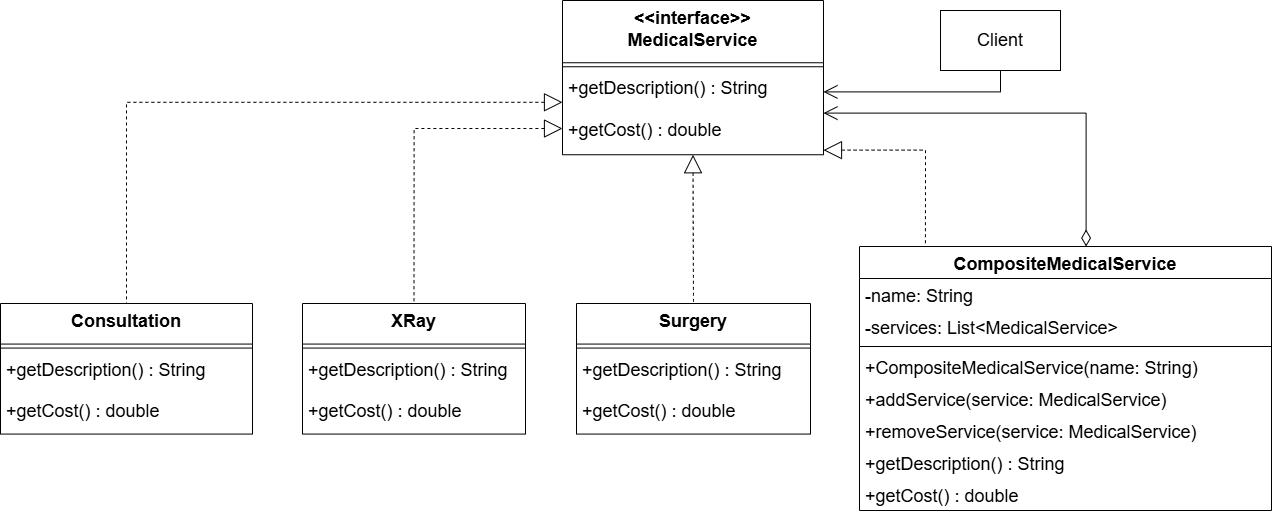

The diagram above was exported from draw.io. Its source (the exported page's mxGraphModel, read from the mxfile embedded in the PNG):
<mxGraphModel dx="986" dy="1062" grid="1" gridSize="10" guides="1" tooltips="1" connect="1" arrows="1" fold="1" page="1" pageScale="1" pageWidth="850" pageHeight="1100" math="0" shadow="0">
  <root>
    <mxCell id="0" />
    <mxCell id="1" parent="0" />
    <mxCell id="QR-DXW9OpdIYsDdmlXNL-1" value="&lt;&lt;interface&gt;&gt;&#10;MedicalService" style="swimlane;fontStyle=1;align=center;verticalAlign=top;childLayout=stackLayout;horizontal=1;startSize=62.25;horizontalStack=0;resizeParent=1;resizeParentMax=0;resizeLast=0;collapsible=0;marginBottom=0;fontSize=18;" vertex="1" parent="1">
      <mxGeometry x="662" y="20" width="261" height="154.25" as="geometry" />
    </mxCell>
    <mxCell id="QR-DXW9OpdIYsDdmlXNL-2" style="line;strokeWidth=1;fillColor=none;align=left;verticalAlign=middle;spacingTop=-1;spacingLeft=3;spacingRight=3;rotatable=0;labelPosition=right;points=[];portConstraint=eastwest;strokeColor=inherit;fontSize=18;" vertex="1" parent="QR-DXW9OpdIYsDdmlXNL-1">
      <mxGeometry y="62.25" width="261" height="8" as="geometry" />
    </mxCell>
    <mxCell id="QR-DXW9OpdIYsDdmlXNL-3" value="+getDescription() : String" style="text;strokeColor=none;fillColor=none;align=left;verticalAlign=top;spacingLeft=4;spacingRight=4;overflow=hidden;rotatable=0;points=[[0,0.5],[1,0.5]];portConstraint=eastwest;fontSize=18;" vertex="1" parent="QR-DXW9OpdIYsDdmlXNL-1">
      <mxGeometry y="70.25" width="261" height="42" as="geometry" />
    </mxCell>
    <mxCell id="QR-DXW9OpdIYsDdmlXNL-4" value="+getCost() : double" style="text;strokeColor=none;fillColor=none;align=left;verticalAlign=top;spacingLeft=4;spacingRight=4;overflow=hidden;rotatable=0;points=[[0,0.5],[1,0.5]];portConstraint=eastwest;fontSize=18;" vertex="1" parent="QR-DXW9OpdIYsDdmlXNL-1">
      <mxGeometry y="112.25" width="261" height="42" as="geometry" />
    </mxCell>
    <mxCell id="QR-DXW9OpdIYsDdmlXNL-5" value="Consultation" style="swimlane;fontStyle=1;align=center;verticalAlign=top;childLayout=stackLayout;horizontal=1;startSize=40.57142857142857;horizontalStack=0;resizeParent=1;resizeParentMax=0;resizeLast=0;collapsible=0;marginBottom=0;fontSize=18;" vertex="1" parent="1">
      <mxGeometry x="100" y="323" width="252" height="130.57142857142856" as="geometry" />
    </mxCell>
    <mxCell id="QR-DXW9OpdIYsDdmlXNL-6" style="line;strokeWidth=1;fillColor=none;align=left;verticalAlign=middle;spacingTop=-1;spacingLeft=3;spacingRight=3;rotatable=0;labelPosition=right;points=[];portConstraint=eastwest;strokeColor=inherit;fontSize=18;" vertex="1" parent="QR-DXW9OpdIYsDdmlXNL-5">
      <mxGeometry y="40.57142857142857" width="252" height="8" as="geometry" />
    </mxCell>
    <mxCell id="QR-DXW9OpdIYsDdmlXNL-7" value="+getDescription() : String" style="text;strokeColor=none;fillColor=none;align=left;verticalAlign=top;spacingLeft=4;spacingRight=4;overflow=hidden;rotatable=0;points=[[0,0.5],[1,0.5]];portConstraint=eastwest;fontSize=18;" vertex="1" parent="QR-DXW9OpdIYsDdmlXNL-5">
      <mxGeometry y="48.57142857142857" width="252" height="41" as="geometry" />
    </mxCell>
    <mxCell id="QR-DXW9OpdIYsDdmlXNL-8" value="+getCost() : double" style="text;strokeColor=none;fillColor=none;align=left;verticalAlign=top;spacingLeft=4;spacingRight=4;overflow=hidden;rotatable=0;points=[[0,0.5],[1,0.5]];portConstraint=eastwest;fontSize=18;" vertex="1" parent="QR-DXW9OpdIYsDdmlXNL-5">
      <mxGeometry y="89.57142857142857" width="252" height="41" as="geometry" />
    </mxCell>
    <mxCell id="QR-DXW9OpdIYsDdmlXNL-9" value="XRay" style="swimlane;fontStyle=1;align=center;verticalAlign=top;childLayout=stackLayout;horizontal=1;startSize=40.57142857142857;horizontalStack=0;resizeParent=1;resizeParentMax=0;resizeLast=0;collapsible=0;marginBottom=0;fontSize=18;" vertex="1" parent="1">
      <mxGeometry x="402" y="323" width="223" height="130.57142857142856" as="geometry" />
    </mxCell>
    <mxCell id="QR-DXW9OpdIYsDdmlXNL-10" style="line;strokeWidth=1;fillColor=none;align=left;verticalAlign=middle;spacingTop=-1;spacingLeft=3;spacingRight=3;rotatable=0;labelPosition=right;points=[];portConstraint=eastwest;strokeColor=inherit;fontSize=18;" vertex="1" parent="QR-DXW9OpdIYsDdmlXNL-9">
      <mxGeometry y="40.57142857142857" width="223" height="8" as="geometry" />
    </mxCell>
    <mxCell id="QR-DXW9OpdIYsDdmlXNL-11" value="+getDescription() : String" style="text;strokeColor=none;fillColor=none;align=left;verticalAlign=top;spacingLeft=4;spacingRight=4;overflow=hidden;rotatable=0;points=[[0,0.5],[1,0.5]];portConstraint=eastwest;fontSize=18;" vertex="1" parent="QR-DXW9OpdIYsDdmlXNL-9">
      <mxGeometry y="48.57142857142857" width="223" height="41" as="geometry" />
    </mxCell>
    <mxCell id="QR-DXW9OpdIYsDdmlXNL-12" value="+getCost() : double" style="text;strokeColor=none;fillColor=none;align=left;verticalAlign=top;spacingLeft=4;spacingRight=4;overflow=hidden;rotatable=0;points=[[0,0.5],[1,0.5]];portConstraint=eastwest;fontSize=18;" vertex="1" parent="QR-DXW9OpdIYsDdmlXNL-9">
      <mxGeometry y="89.57142857142857" width="223" height="41" as="geometry" />
    </mxCell>
    <mxCell id="QR-DXW9OpdIYsDdmlXNL-13" value="Surgery" style="swimlane;fontStyle=1;align=center;verticalAlign=top;childLayout=stackLayout;horizontal=1;startSize=40.57142857142857;horizontalStack=0;resizeParent=1;resizeParentMax=0;resizeLast=0;collapsible=0;marginBottom=0;fontSize=18;" vertex="1" parent="1">
      <mxGeometry x="676" y="323" width="234" height="130.57142857142856" as="geometry" />
    </mxCell>
    <mxCell id="QR-DXW9OpdIYsDdmlXNL-14" style="line;strokeWidth=1;fillColor=none;align=left;verticalAlign=middle;spacingTop=-1;spacingLeft=3;spacingRight=3;rotatable=0;labelPosition=right;points=[];portConstraint=eastwest;strokeColor=inherit;fontSize=18;" vertex="1" parent="QR-DXW9OpdIYsDdmlXNL-13">
      <mxGeometry y="40.57142857142857" width="234" height="8" as="geometry" />
    </mxCell>
    <mxCell id="QR-DXW9OpdIYsDdmlXNL-15" value="+getDescription() : String" style="text;strokeColor=none;fillColor=none;align=left;verticalAlign=top;spacingLeft=4;spacingRight=4;overflow=hidden;rotatable=0;points=[[0,0.5],[1,0.5]];portConstraint=eastwest;fontSize=18;" vertex="1" parent="QR-DXW9OpdIYsDdmlXNL-13">
      <mxGeometry y="48.57142857142857" width="234" height="41" as="geometry" />
    </mxCell>
    <mxCell id="QR-DXW9OpdIYsDdmlXNL-16" value="+getCost() : double" style="text;strokeColor=none;fillColor=none;align=left;verticalAlign=top;spacingLeft=4;spacingRight=4;overflow=hidden;rotatable=0;points=[[0,0.5],[1,0.5]];portConstraint=eastwest;fontSize=18;" vertex="1" parent="QR-DXW9OpdIYsDdmlXNL-13">
      <mxGeometry y="89.57142857142857" width="234" height="41" as="geometry" />
    </mxCell>
    <mxCell id="QR-DXW9OpdIYsDdmlXNL-17" value="CompositeMedicalService" style="swimlane;fontStyle=1;align=center;verticalAlign=top;childLayout=stackLayout;horizontal=1;startSize=32;horizontalStack=0;resizeParent=1;resizeParentMax=0;resizeLast=0;collapsible=0;marginBottom=0;fontSize=18;" vertex="1" parent="1">
      <mxGeometry x="959" y="266" width="412" height="264" as="geometry" />
    </mxCell>
    <mxCell id="QR-DXW9OpdIYsDdmlXNL-18" value="-name: String" style="text;strokeColor=none;fillColor=none;align=left;verticalAlign=top;spacingLeft=4;spacingRight=4;overflow=hidden;rotatable=0;points=[[0,0.5],[1,0.5]];portConstraint=eastwest;fontSize=18;" vertex="1" parent="QR-DXW9OpdIYsDdmlXNL-17">
      <mxGeometry y="32" width="412" height="32" as="geometry" />
    </mxCell>
    <mxCell id="QR-DXW9OpdIYsDdmlXNL-19" value="-services: List&lt;MedicalService&gt;" style="text;strokeColor=none;fillColor=none;align=left;verticalAlign=top;spacingLeft=4;spacingRight=4;overflow=hidden;rotatable=0;points=[[0,0.5],[1,0.5]];portConstraint=eastwest;fontSize=18;" vertex="1" parent="QR-DXW9OpdIYsDdmlXNL-17">
      <mxGeometry y="64" width="412" height="32" as="geometry" />
    </mxCell>
    <mxCell id="QR-DXW9OpdIYsDdmlXNL-20" style="line;strokeWidth=1;fillColor=none;align=left;verticalAlign=middle;spacingTop=-1;spacingLeft=3;spacingRight=3;rotatable=0;labelPosition=right;points=[];portConstraint=eastwest;strokeColor=inherit;fontSize=18;" vertex="1" parent="QR-DXW9OpdIYsDdmlXNL-17">
      <mxGeometry y="96" width="412" height="8" as="geometry" />
    </mxCell>
    <mxCell id="QR-DXW9OpdIYsDdmlXNL-21" value="+CompositeMedicalService(name: String)" style="text;strokeColor=none;fillColor=none;align=left;verticalAlign=top;spacingLeft=4;spacingRight=4;overflow=hidden;rotatable=0;points=[[0,0.5],[1,0.5]];portConstraint=eastwest;fontSize=18;" vertex="1" parent="QR-DXW9OpdIYsDdmlXNL-17">
      <mxGeometry y="104" width="412" height="32" as="geometry" />
    </mxCell>
    <mxCell id="QR-DXW9OpdIYsDdmlXNL-22" value="+addService(service: MedicalService)" style="text;strokeColor=none;fillColor=none;align=left;verticalAlign=top;spacingLeft=4;spacingRight=4;overflow=hidden;rotatable=0;points=[[0,0.5],[1,0.5]];portConstraint=eastwest;fontSize=18;" vertex="1" parent="QR-DXW9OpdIYsDdmlXNL-17">
      <mxGeometry y="136" width="412" height="32" as="geometry" />
    </mxCell>
    <mxCell id="QR-DXW9OpdIYsDdmlXNL-23" value="+removeService(service: MedicalService)" style="text;strokeColor=none;fillColor=none;align=left;verticalAlign=top;spacingLeft=4;spacingRight=4;overflow=hidden;rotatable=0;points=[[0,0.5],[1,0.5]];portConstraint=eastwest;fontSize=18;" vertex="1" parent="QR-DXW9OpdIYsDdmlXNL-17">
      <mxGeometry y="168" width="412" height="32" as="geometry" />
    </mxCell>
    <mxCell id="QR-DXW9OpdIYsDdmlXNL-24" value="+getDescription() : String" style="text;strokeColor=none;fillColor=none;align=left;verticalAlign=top;spacingLeft=4;spacingRight=4;overflow=hidden;rotatable=0;points=[[0,0.5],[1,0.5]];portConstraint=eastwest;fontSize=18;" vertex="1" parent="QR-DXW9OpdIYsDdmlXNL-17">
      <mxGeometry y="200" width="412" height="32" as="geometry" />
    </mxCell>
    <mxCell id="QR-DXW9OpdIYsDdmlXNL-25" value="+getCost() : double" style="text;strokeColor=none;fillColor=none;align=left;verticalAlign=top;spacingLeft=4;spacingRight=4;overflow=hidden;rotatable=0;points=[[0,0.5],[1,0.5]];portConstraint=eastwest;fontSize=18;" vertex="1" parent="QR-DXW9OpdIYsDdmlXNL-17">
      <mxGeometry y="232" width="412" height="32" as="geometry" />
    </mxCell>
    <mxCell id="QR-DXW9OpdIYsDdmlXNL-26" value="" style="dashed=1;startArrow=block;startSize=16;startFill=0;endArrow=none;exitX=0;exitY=0.66;entryX=0.5;entryY=0;rounded=0;edgeStyle=orthogonalEdgeStyle;fontSize=18;" edge="1" parent="1" source="QR-DXW9OpdIYsDdmlXNL-1" target="QR-DXW9OpdIYsDdmlXNL-5">
      <mxGeometry relative="1" as="geometry" />
    </mxCell>
    <mxCell id="QR-DXW9OpdIYsDdmlXNL-27" value="" style="dashed=1;startArrow=block;startSize=16;startFill=0;endArrow=none;exitX=0;exitY=0.83;entryX=0.5;entryY=0;rounded=0;edgeStyle=orthogonalEdgeStyle;fontSize=18;" edge="1" parent="1" source="QR-DXW9OpdIYsDdmlXNL-1" target="QR-DXW9OpdIYsDdmlXNL-9">
      <mxGeometry relative="1" as="geometry" />
    </mxCell>
    <mxCell id="QR-DXW9OpdIYsDdmlXNL-28" value="" style="curved=1;dashed=1;startArrow=block;startSize=16;startFill=0;endArrow=none;exitX=0.5;exitY=1;entryX=0.5;entryY=0;rounded=0;fontSize=18;" edge="1" parent="1" source="QR-DXW9OpdIYsDdmlXNL-1" target="QR-DXW9OpdIYsDdmlXNL-13">
      <mxGeometry relative="1" as="geometry">
        <Array as="points" />
      </mxGeometry>
    </mxCell>
    <mxCell id="QR-DXW9OpdIYsDdmlXNL-29" value="" style="dashed=1;startArrow=block;startSize=16;startFill=0;endArrow=none;exitX=1;exitY=0.97;entryX=0.16;entryY=0;rounded=0;edgeStyle=orthogonalEdgeStyle;fontSize=18;" edge="1" parent="1" source="QR-DXW9OpdIYsDdmlXNL-1" target="QR-DXW9OpdIYsDdmlXNL-17">
      <mxGeometry relative="1" as="geometry" />
    </mxCell>
    <mxCell id="QR-DXW9OpdIYsDdmlXNL-30" value="" style="startArrow=diamondThin;startSize=14;startFill=0;endArrow=open;endSize=12;exitX=0.55;exitY=0;entryX=1;entryY=0.73;rounded=0;edgeStyle=orthogonalEdgeStyle;fontSize=18;" edge="1" parent="1" source="QR-DXW9OpdIYsDdmlXNL-17" target="QR-DXW9OpdIYsDdmlXNL-1">
      <mxGeometry relative="1" as="geometry" />
    </mxCell>
    <mxCell id="r4a1M-FaRh2quy76u4O4-3" value="" style="edgeStyle=orthogonalEdgeStyle;rounded=0;orthogonalLoop=1;jettySize=auto;html=1;endArrow=open;endFill=0;strokeWidth=1;endSize=12;startSize=14;" edge="1" parent="1" source="r4a1M-FaRh2quy76u4O4-2" target="QR-DXW9OpdIYsDdmlXNL-3">
      <mxGeometry relative="1" as="geometry" />
    </mxCell>
    <mxCell id="r4a1M-FaRh2quy76u4O4-2" value="Client" style="rounded=0;whiteSpace=wrap;html=1;fontSize=18;" vertex="1" parent="1">
      <mxGeometry x="1040" y="30" width="120" height="60" as="geometry" />
    </mxCell>
  </root>
</mxGraphModel>